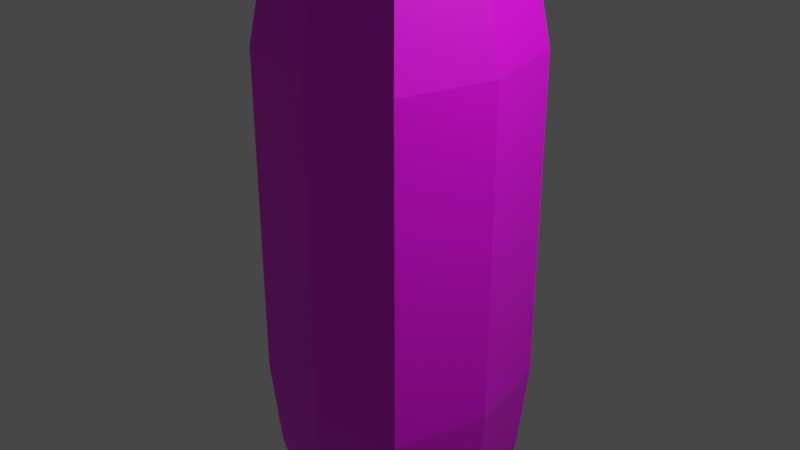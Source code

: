 # Source: carrot2.blend  (saved by Blender 3.6.11; exported with 4.5.12 LTS)
import bpy
from mathutils import Matrix  # noqa: F401  (used for matrix-valued properties, if any)

bpy.ops.wm.read_factory_settings(use_empty=True)
scene = bpy.context.scene
scene.name = 'Scene'

# ---- collections
col_collection = bpy.data.collections.new('Collection'); scene.collection.children.link(col_collection)

# ---- images (referenced by path relative to the original .blend; pixels are not part of the script)
import os
ASSET_DIR = os.environ.get("B2B_ASSET_DIR", "")  # directory of the original .blend (textures are referenced by path, not embedded)
HERE = os.path.dirname(os.path.abspath(__file__))  # packed textures are extracted next to this script under _unpacked/

def load_image(name, relpath, width, height, colorspace="sRGB"):
    """Load a texture the original file referenced (path relative to the .blend, or extracted next to this script)."""
    p = next((c for c in (os.path.join(HERE, relpath), os.path.join(ASSET_DIR, relpath)) if relpath and os.path.exists(c)), "")
    if p:
        img = bpy.data.images.load(p, check_existing=True)
        img.name = name
    else:  # same state as the original file: an image datablock whose file is absent (Cycles renders it pink)
        img = bpy.data.images.new(name, width, height)
        img.source = "FILE"
        img.filepath = "//" + (relpath or name)
    img.colorspace_settings.name = colorspace
    return img
img_untitled = load_image('Untitled', '', 1024, 1024, 'sRGB')

# ---- materials (node trees are filled in below, after node groups)
mat_material = bpy.data.materials.new('Material')
mat_material.alpha_threshold = 0.0
mat_material.use_transparent_shadow = False
mat_material.roughness = 0.5
mat_material.line_color = (0.0, 0.0, 0.0, 1.0)

# ---- material node trees
mat_material.use_nodes = True; mat_material.node_tree.nodes.clear()
_N = mat_material.node_tree.nodes; _L = mat_material.node_tree.links
n0 = _N.new('ShaderNodeOutputMaterial'); n0.name = 'Material Output'; n0.location = (300, 300)
n1 = _N.new('ShaderNodeBsdfPrincipled'); n1.name = 'Principled BSDF'; n1.location = (10, 300)
n1.distribution = 'GGX'
n1.subsurface_method = 'RANDOM_WALK_SKIN'
n1.inputs[3].default_value = 1.45
n1.inputs[27].default_value = (0.0, 0.0, 0.0, 1.0)
n1.inputs[28].default_value = 1.0
n2 = _N.new('ShaderNodeTexImage'); n2.name = 'Image Texture'; n2.location = (-280, 260)
n2.image = img_untitled
_L.new(n1.outputs[0], n0.inputs[0])
_L.new(n2.outputs[0], n1.inputs[0])
n0.is_active_output = True

# ---- world
world_world = bpy.data.worlds.new('World'); scene.world = world_world
world_world.use_nodes = True; world_world.node_tree.nodes.clear()
_N = world_world.node_tree.nodes; _L = world_world.node_tree.links
n0 = _N.new('ShaderNodeOutputWorld'); n0.name = 'World Output'; n0.location = (300, 300)
n1 = _N.new('ShaderNodeBackground'); n1.name = 'Background'; n1.location = (10, 300)
n1.inputs[0].default_value = (0.05088, 0.05088, 0.05088, 1.0)
_L.new(n1.outputs[0], n0.inputs[0])
n0.is_active_output = True
world_world.color = (0.05088, 0.05088, 0.05088)
world_world.use_sun_shadow = False
world_world.sun_shadow_jitter_overblur = 0.0

# ---- cameras
cam_camera = bpy.data.cameras.new('Camera')
cam_camera.clip_end = 100.0
cam_camera.ortho_scale = 7.314

# ---- lights
light_light = bpy.data.lights.new('Light', 'POINT')
light_light.transmission_factor = 0.0
light_light.energy = 1000.0
light_light.shadow_soft_size = 0.1
light_light.shadow_maximum_resolution = 0.006
light_light.use_absolute_resolution = True

# ---- meshes
me_cube = bpy.data.meshes.new('Cube')
me_cube.from_pydata([(1.0, 1.0, 1.793), (1.0, 1.0, -1.793), (1.0, -1.0, 1.793), (1.0, -1.0, -1.793), (-1.0, 1.0, 1.793), (-1.0, 1.0, -1.793), (-1.0, -1.0, 1.793), (-1.0, -1.0, -1.793), (0.8289, -0.8289, 3.022), (-0.8289, -0.8289, 3.022), (0.8289, 0.8289, 3.022), (-0.8289, 0.8289, 3.022), (0.371, -0.371, 3.355), (-0.371, -0.371, 3.355), (0.371, 0.371, 3.355), (-0.371, 0.371, 3.355), (-0.927, 0.927, -2.765), (-0.927, -0.927, -2.765), (0.927, 0.927, -2.765), (0.927, -0.927, -2.765), (-0.7162, 0.7162, -3.977), (-0.7162, -0.7162, -3.977), (0.7162, 0.7162, -3.977), (0.7162, -0.7162, -3.977), (-0.3351, 0.3351, -6.089), (-0.3351, -0.3351, -6.089), (0.3351, 0.3351, -6.089), (0.3351, -0.3351, -6.089), (-0.2307, 0.2307, -6.227), (-0.2307, -0.2307, -6.227), (0.2307, 0.2307, -6.227), (0.2307, -0.2307, -6.227), (-1.265, 0.0, -1.793), (1.265, 0.0, 1.793), (-1.265, 0.0, 1.793), (1.265, 0.0, -1.793), (1.048, 0.0, 3.022), (-1.048, 0.0, 3.022), (0.4693, 0.0, 3.355), (-0.4693, 0.0, 3.355), (-1.173, 0.0, -2.765), (1.173, 0.0, -2.765), (-0.9059, 0.0, -3.977), (0.9059, 0.0, -3.977), (-0.4239, 0.0, -6.089), (0.4239, 0.0, -6.089), (-0.2307, 0.0, -6.227), (0.2307, 0.0, -6.227), (0.0, 1.175, -1.793), (0.0, -1.175, 1.793), (0.0, -1.175, -1.793), (0.0, 1.175, 1.793), (0.0, -0.9743, 3.022), (0.0, 0.9743, 3.022), (0.0, -0.436, 3.355), (0.0, 0.436, 3.355), (0.0, 1.09, -2.765), (0.0, -1.09, -2.765), (0.0, 0.8417, -3.977), (0.0, -0.8417, -3.977), (0.0, 0.3939, -6.089), (0.0, -0.3939, -6.089), (0.0, 0.2307, -6.227), (0.0, -0.2307, -6.227), (0.0, 0.0, -6.227), (0.0, -0.436, 4.375), (-0.371, -0.371, 4.375), (0.4693, 0.0, 4.375), (0.371, -0.371, 4.375), (-0.4693, 0.0, 4.375), (-0.371, 0.371, 4.375), (0.0, 0.436, 4.375), (0.371, 0.371, 4.375), (0.0, 0.0, 4.375), (-0.6826, -0.4693, 5.645), (-1.054, -0.4043, 5.645), (-1.152, -0.03325, 5.645), (-0.6826, -0.03325, 5.645), (0.7488, -0.4191, 5.7), (0.6506, -0.7901, 5.7), (0.2796, -0.4191, 5.7), (0.2796, -0.8552, 5.7), (0.7883, 1.003, 5.56), (1.159, 0.9375, 5.56), (1.258, 0.5665, 5.56), (0.7883, 0.5665, 5.56), (-0.939, 0.7966, 5.632), (-0.8407, 1.168, 5.632), (-0.4697, 1.233, 5.632), (-0.4697, 0.7966, 5.632), (0.009186, 0.1501, 4.559), (1.654, -1.045, 5.816), (-0.4128, -2.168, 5.921), (-2.025, 0.1501, 5.816), (-0.501, 2.172, 5.578), (1.799, 1.852, 5.761), (0.6376, -1.784, 7.85), (-1.626, -1.054, 8.159), (-1.756, 1.26, 8.088), (0.6376, 2.084, 7.85), (2.043, 0.1501, 7.85), (0.4683, 0.1707, 9.312), (-0.1537, -1.37, 5.004), (0.9958, -0.3952, 4.675), (0.8134, -2.073, 5.743), (2.141, 0.4366, 5.55), (0.9958, 1.269, 4.675), (-1.283, 0.3301, 4.832), (-1.349, -1.37, 5.743), (-0.4574, 1.467, 4.832), (-1.754, 1.368, 5.291), (0.6069, 1.99, 5.637), (2.172, -0.5525, 6.833), (2.411, 1.269, 6.965), (0.2157, -2.507, 6.938), (1.346, -1.689, 6.833), (-2.143, -0.5615, 7.142), (-1.111, -2.082, 7.247), (-1.375, 2.055, 6.833), (-2.394, 0.6519, 6.833), (1.346, 1.99, 6.833), (0.2746, 2.591, 6.833), (1.574, -0.9868, 8.028), (-0.5885, -1.689, 8.028), (-2.162, 0.1501, 7.847), (-0.463, 2.055, 8.308), (2.033, 1.308, 8.233), (0.3786, -0.9868, 8.767), (1.664, 0.1707, 8.972), (-0.8396, -0.8105, 8.857), (-0.3804, 1.131, 9.062), (0.8377, 1.308, 8.972)], [], [(34, 6, 9, 37), (50, 49, 6, 7), (32, 34, 4, 5), (50, 7, 17, 57), (35, 33, 2, 3), (48, 51, 0, 1), (53, 11, 15, 55), (33, 0, 10, 36), (51, 4, 11, 53), (49, 2, 8, 52), (12, 38, 67, 68), (36, 10, 14, 38), (37, 9, 13, 39), (52, 8, 12, 54), (41, 19, 23, 43), (32, 5, 16, 40), (35, 3, 19, 41), (48, 1, 18, 56), (58, 22, 26, 60), (56, 18, 22, 58), (57, 17, 21, 59), (40, 16, 20, 42), (61, 25, 29, 63), (59, 21, 25, 61), (42, 20, 24, 44), (43, 23, 27, 45), (64, 47, 31, 63), (44, 24, 28, 46), (45, 27, 31, 47), (60, 26, 30, 62), (26, 45, 47, 30), (25, 44, 46, 29), (62, 30, 47, 64), (22, 43, 45, 26), (21, 42, 44, 25), (17, 40, 42, 21), (1, 35, 41, 18), (7, 32, 40, 17), (18, 41, 43, 22), (11, 37, 39, 15), (8, 36, 38, 12), (54, 12, 68, 65), (2, 33, 36, 8), (1, 0, 33, 35), (7, 6, 34, 32), (4, 34, 37, 11), (14, 55, 71, 72), (28, 62, 64, 46), (24, 60, 62, 28), (46, 64, 63, 29), (23, 59, 61, 27), (27, 61, 63, 31), (19, 57, 59, 23), (16, 56, 58, 20), (20, 58, 60, 24), (5, 48, 56, 16), (9, 52, 54, 13), (39, 13, 66, 69), (6, 49, 52, 9), (0, 51, 53, 10), (10, 53, 55, 14), (5, 4, 51, 48), (3, 50, 57, 19), (3, 2, 49, 50), (66, 65, 74, 75), (71, 70, 87, 88), (73, 67, 84, 85), (67, 73, 80, 78), (55, 15, 70, 71), (38, 14, 72, 67), (15, 39, 69, 70), (13, 54, 65, 66), (77, 76, 75, 74), (65, 73, 77, 74), (73, 69, 76, 77), (69, 66, 75, 76), (78, 80, 81, 79), (73, 65, 81, 80), (65, 68, 79, 81), (68, 67, 78, 79), (83, 82, 85, 84), (67, 72, 83, 84), (72, 71, 82, 83), (71, 73, 85, 82), (88, 87, 86, 89), (70, 69, 86, 87), (69, 73, 89, 86), (73, 71, 88, 89), (90, 103, 102), (91, 103, 105), (90, 102, 107), (90, 107, 109), (90, 109, 106), (91, 105, 112), (92, 104, 114), (93, 108, 116), (94, 110, 118), (95, 111, 120), (91, 112, 115), (92, 114, 117), (93, 116, 119), (94, 118, 121), (95, 120, 113), (96, 122, 127), (97, 123, 129), (98, 124, 130), (99, 125, 131), (100, 126, 128), (128, 131, 101), (128, 126, 131), (126, 99, 131), (131, 130, 101), (131, 125, 130), (125, 98, 130), (130, 129, 101), (130, 124, 129), (124, 97, 129), (129, 127, 101), (129, 123, 127), (123, 96, 127), (127, 128, 101), (127, 122, 128), (122, 100, 128), (113, 126, 100), (113, 120, 126), (120, 99, 126), (121, 125, 99), (121, 118, 125), (118, 98, 125), (119, 124, 98), (119, 116, 124), (116, 97, 124), (117, 123, 97), (117, 114, 123), (114, 96, 123), (115, 122, 96), (115, 112, 122), (112, 100, 122), (120, 121, 99), (120, 111, 121), (111, 94, 121), (118, 119, 98), (118, 110, 119), (110, 93, 119), (116, 117, 97), (116, 108, 117), (108, 92, 117), (114, 115, 96), (114, 104, 115), (104, 91, 115), (112, 113, 100), (112, 105, 113), (105, 95, 113), (106, 111, 95), (106, 109, 111), (109, 94, 111), (109, 110, 94), (109, 107, 110), (107, 93, 110), (107, 108, 93), (107, 102, 108), (102, 92, 108), (105, 106, 95), (105, 103, 106), (103, 90, 106), (102, 104, 92), (102, 103, 104), (103, 91, 104)])
_uv = me_cube.uv_layers.new(name='UVMap')
_uv.uv.foreach_set('vector', [0.3384, 0.5403, 0.3976, 0.5476, 0.3771, 0.6165, 0.3286, 0.6097, 0.4805, 0.3172, 0.4651, 0.5687, 0.3976, 0.5476, 0.4098, 0.3256, 0.3444, 0.3287, 0.3384, 0.5403, 0.2817, 0.5365, 0.2816, 0.3309, 0.4805, 0.3172, 0.4098, 0.3256, 0.402, 0.2624, 0.4663, 0.2456, 0.08227, 0.3189, 0.1004, 0.5694, 0.02524, 0.5955, 0.0002454, 0.3093, 0.22, 0.3287, 0.2254, 0.5416, 0.1667, 0.549, 0.1558, 0.3267, 0.2362, 0.6132, 0.2825, 0.6013, 0.2825, 0.6603, 0.2451, 0.6641, 0.1004, 0.5694, 0.1667, 0.549, 0.1868, 0.6177, 0.1413, 0.6472, 0.2254, 0.5416, 0.2817, 0.5365, 0.2825, 0.6013, 0.2362, 0.6132, 0.4651, 0.5687, 0.5403, 0.5932, 0.4811, 0.6923, 0.4219, 0.6495, 0.0002454, 0.9267, 0.0002454, 0.9004, 0.07021, 0.9004, 0.07021, 0.9267, 0.1413, 0.6472, 0.1868, 0.6177, 0.2091, 0.6725, 0.1765, 0.6905, 0.3286, 0.6097, 0.3771, 0.6165, 0.3555, 0.672, 0.32, 0.6613, 0.4219, 0.6495, 0.4811, 0.6923, 0.413, 0.7176, 0.3869, 0.6922, 0.09648, 0.247, 0.02156, 0.2246, 0.07746, 0.1297, 0.1296, 0.1582, 0.3444, 0.3287, 0.2816, 0.3309, 0.2816, 0.2725, 0.3406, 0.2682, 0.08227, 0.3189, 0.0002454, 0.3093, 0.02156, 0.2246, 0.09648, 0.247, 0.22, 0.3287, 0.1558, 0.3267, 0.1627, 0.2632, 0.2234, 0.2679, 0.2321, 0.1873, 0.1814, 0.1791, 0.2366, 0.04027, 0.2595, 0.04424, 0.2234, 0.2679, 0.1627, 0.2632, 0.1814, 0.1791, 0.2321, 0.1873, 0.4663, 0.2456, 0.402, 0.2624, 0.3831, 0.1786, 0.4333, 0.1571, 0.3406, 0.2682, 0.2816, 0.2725, 0.2814, 0.1928, 0.3316, 0.188, 0.3459, 0.02482, 0.327, 0.0402, 0.3205, 0.02601, 0.3347, 0.01224, 0.4333, 0.1571, 0.3831, 0.1786, 0.327, 0.0402, 0.3459, 0.02482, 0.3316, 0.188, 0.2814, 0.1928, 0.2818, 0.04955, 0.3044, 0.04544, 0.1296, 0.1582, 0.07746, 0.1297, 0.1976, 0.006834, 0.2168, 0.02591, 0.2817, 0.8621, 0.2975, 0.8621, 0.2975, 0.8779, 0.2817, 0.8779, 0.3044, 0.04544, 0.2818, 0.04955, 0.2818, 0.03402, 0.3008, 0.02806, 0.2168, 0.02591, 0.1976, 0.006834, 0.2135, 0.0002453, 0.229, 0.01211, 0.2595, 0.04424, 0.2366, 0.04027, 0.2431, 0.02606, 0.2628, 0.02823, 0.2366, 0.04027, 0.2168, 0.02591, 0.229, 0.01211, 0.2431, 0.02606, 0.327, 0.0402, 0.3044, 0.04544, 0.3008, 0.02806, 0.3205, 0.02601, 0.2817, 0.8462, 0.2975, 0.8462, 0.2975, 0.8621, 0.2817, 0.8621, 0.1814, 0.1791, 0.1296, 0.1582, 0.2168, 0.02591, 0.2366, 0.04027, 0.3831, 0.1786, 0.3316, 0.188, 0.3044, 0.04544, 0.327, 0.0402, 0.402, 0.2624, 0.3406, 0.2682, 0.3316, 0.188, 0.3831, 0.1786, 0.1558, 0.3267, 0.08227, 0.3189, 0.09648, 0.247, 0.1627, 0.2632, 0.4098, 0.3256, 0.3444, 0.3287, 0.3406, 0.2682, 0.402, 0.2624, 0.1627, 0.2632, 0.09648, 0.247, 0.1296, 0.1582, 0.1814, 0.1791, 0.2825, 0.6013, 0.3286, 0.6097, 0.32, 0.6613, 0.2825, 0.6603, 0.08453, 0.6918, 0.1413, 0.6472, 0.1765, 0.6905, 0.152, 0.7176, 0.0002454, 0.7439, 0.0002454, 0.7181, 0.07021, 0.7181, 0.07021, 0.7439, 0.02524, 0.5955, 0.1004, 0.5694, 0.1413, 0.6472, 0.08453, 0.6918, 0.1558, 0.3267, 0.1667, 0.549, 0.1004, 0.5694, 0.08227, 0.3189, 0.4098, 0.3256, 0.3976, 0.5476, 0.3384, 0.5403, 0.3444, 0.3287, 0.2817, 0.5365, 0.3384, 0.5403, 0.3286, 0.6097, 0.2825, 0.6013, 0.0002454, 0.874, 0.0002454, 0.8482, 0.07021, 0.8482, 0.07021, 0.874, 0.2659, 0.8462, 0.2817, 0.8462, 0.2817, 0.8621, 0.2659, 0.8621, 0.2818, 0.04955, 0.2595, 0.04424, 0.2628, 0.02823, 0.2818, 0.03402, 0.2659, 0.8621, 0.2817, 0.8621, 0.2817, 0.8779, 0.2659, 0.8779, 0.4848, 0.1303, 0.4333, 0.1571, 0.3459, 0.02482, 0.3656, 0.0069, 0.3656, 0.0069, 0.3459, 0.02482, 0.3347, 0.01224, 0.3499, 0.0004436, 0.5397, 0.2247, 0.4663, 0.2456, 0.4333, 0.1571, 0.4848, 0.1303, 0.2816, 0.2725, 0.2234, 0.2679, 0.2321, 0.1873, 0.2814, 0.1928, 0.2814, 0.1928, 0.2321, 0.1873, 0.2595, 0.04424, 0.2818, 0.04955, 0.2816, 0.3309, 0.22, 0.3287, 0.2234, 0.2679, 0.2816, 0.2725, 0.3771, 0.6165, 0.4219, 0.6495, 0.3869, 0.6922, 0.3555, 0.672, 0.0002454, 0.7961, 0.0002454, 0.7698, 0.07021, 0.7698, 0.07021, 0.7961, 0.3976, 0.5476, 0.4651, 0.5687, 0.4219, 0.6495, 0.3771, 0.6165, 0.1667, 0.549, 0.2254, 0.5416, 0.2362, 0.6132, 0.1868, 0.6177, 0.1868, 0.6177, 0.2362, 0.6132, 0.2451, 0.6641, 0.2091, 0.6725, 0.2816, 0.3309, 0.2817, 0.5365, 0.2254, 0.5416, 0.22, 0.3287, 0.5605, 0.308, 0.4805, 0.3172, 0.4663, 0.2456, 0.5397, 0.2247, 0.5605, 0.308, 0.5403, 0.5932, 0.4651, 0.5687, 0.4805, 0.3172, 0.4462, 0.7307, 0.4691, 0.7188, 0.4691, 0.8177, 0.4462, 0.8296, 0.3158, 0.7334, 0.3411, 0.7387, 0.3411, 0.8457, 0.3158, 0.8404, 0.4181, 0.7181, 0.4457, 0.7347, 0.4457, 0.8397, 0.4181, 0.8231, 0.5496, 0.8583, 0.5559, 0.8898, 0.4587, 0.8898, 0.4524, 0.8583, 0.0002454, 0.8482, 0.0002454, 0.8224, 0.07021, 0.8224, 0.07021, 0.8482, 0.0002454, 0.9004, 0.0002454, 0.874, 0.07021, 0.874, 0.07021, 0.9004, 0.0002454, 0.8224, 0.0002454, 0.7961, 0.07021, 0.7961, 0.07021, 0.8224, 0.0002454, 0.7698, 0.0002454, 0.7439, 0.07021, 0.7439, 0.07021, 0.7698, 0.2355, 0.8784, 0.2355, 0.8462, 0.2609, 0.853, 0.2654, 0.8784, 0.4691, 0.7188, 0.499, 0.7181, 0.499, 0.817, 0.4691, 0.8177, 0.499, 0.7181, 0.5273, 0.7333, 0.5273, 0.8322, 0.499, 0.817, 0.5273, 0.7333, 0.5535, 0.7307, 0.5535, 0.8296, 0.5273, 0.8322, 0.3714, 0.8461, 0.3714, 0.8783, 0.3415, 0.8783, 0.346, 0.8529, 0.5559, 0.8898, 0.5471, 0.9184, 0.4499, 0.9184, 0.4587, 0.8898, 0.5471, 0.9184, 0.5434, 0.944, 0.4462, 0.944, 0.4499, 0.9184, 0.5434, 0.8327, 0.5496, 0.8583, 0.4524, 0.8583, 0.4462, 0.8327, 0.3974, 0.8529, 0.4018, 0.8783, 0.3719, 0.8783, 0.3719, 0.8461, 0.3415, 0.7347, 0.3672, 0.7406, 0.3672, 0.8456, 0.3415, 0.8397, 0.3672, 0.7406, 0.3903, 0.7292, 0.3903, 0.8342, 0.3672, 0.8456, 0.3903, 0.7292, 0.4181, 0.7181, 0.4181, 0.8231, 0.3903, 0.8342, 0.4322, 0.8461, 0.4278, 0.8716, 0.4023, 0.8783, 0.4023, 0.8461, 0.2355, 0.7387, 0.2594, 0.7278, 0.2594, 0.8348, 0.2355, 0.8457, 0.2594, 0.7278, 0.2901, 0.7181, 0.2901, 0.8251, 0.2594, 0.8348, 0.2901, 0.7181, 0.3158, 0.7334, 0.3158, 0.8404, 0.2901, 0.8251, 0.1435, 0.7989, 0.0707, 0.8251, 0.0707, 0.7181, 0.7804, 0.6256, 0.7204, 0.5196, 0.8791, 0.5413, 0.1435, 0.7989, 0.0707, 0.7181, 0.2108, 0.7374, 0.1435, 0.7989, 0.2108, 0.7374, 0.235, 0.8321, 0.1435, 0.7989, 0.235, 0.8321, 0.1581, 0.9001, 0.7804, 0.6256, 0.8791, 0.5413, 0.8508, 0.6693, 0.6544, 0.7113, 0.7108, 0.6686, 0.7139, 0.7382, 0.7303, 0.1119, 0.6743, 0.0002454, 0.8173, 0.03909, 0.7379, 0.2782, 0.7211, 0.1934, 0.8078, 0.2283, 0.7482, 0.4261, 0.7346, 0.3499, 0.8174, 0.3954, 0.7804, 0.6256, 0.8508, 0.6693, 0.7724, 0.7013, 0.6544, 0.7113, 0.7139, 0.7382, 0.6707, 0.7939, 0.7303, 0.1119, 0.8173, 0.03909, 0.8041, 0.1306, 0.7379, 0.2782, 0.8078, 0.2283, 0.8127, 0.3208, 0.7482, 0.4261, 0.8174, 0.3954, 0.8311, 0.4933, 0.7656, 0.7663, 0.8307, 0.7525, 0.7984, 0.8233, 0.6879, 0.8764, 0.7226, 0.8151, 0.754, 0.8779, 0.8784, 0.182, 0.8801, 0.09711, 0.9772, 0.2414, 0.8807, 0.3407, 0.8959, 0.2681, 0.9857, 0.3447, 0.9068, 0.7332, 0.9998, 0.776, 0.896, 0.8088, 0.896, 0.8088, 0.9526, 0.9008, 0.8561, 0.8732, 0.896, 0.8088, 0.9998, 0.776, 0.9526, 0.9008, 0.9349, 0.4533, 0.8807, 0.3407, 0.9857, 0.3447, 0.9526, 0.9008, 0.8624, 0.9782, 0.8561, 0.8732, 0.9857, 0.3447, 0.8959, 0.2681, 0.9772, 0.2414, 0.8959, 0.2681, 0.8784, 0.182, 0.9772, 0.2414, 0.8624, 0.9782, 0.754, 0.8779, 0.8561, 0.8732, 0.8624, 0.9782, 0.6533, 0.9782, 0.754, 0.8779, 0.6533, 0.9782, 0.6879, 0.8764, 0.754, 0.8779, 0.754, 0.8779, 0.7984, 0.8233, 0.8561, 0.8732, 0.754, 0.8779, 0.7226, 0.8151, 0.7984, 0.8233, 0.7226, 0.8151, 0.7656, 0.7663, 0.7984, 0.8233, 0.7984, 0.8233, 0.896, 0.8088, 0.8561, 0.8732, 0.7984, 0.8233, 0.8307, 0.7525, 0.896, 0.8088, 0.8307, 0.7525, 0.9068, 0.7332, 0.896, 0.8088, 0.9973, 0.648, 0.9998, 0.776, 0.9068, 0.7332, 0.8311, 0.4933, 0.8174, 0.3954, 0.9349, 0.4533, 0.8174, 0.3954, 0.8807, 0.3407, 0.9349, 0.4533, 0.8127, 0.3208, 0.8959, 0.2681, 0.8807, 0.3407, 0.8127, 0.3208, 0.8078, 0.2283, 0.8959, 0.2681, 0.8078, 0.2283, 0.8784, 0.182, 0.8959, 0.2681, 0.8041, 0.1306, 0.8801, 0.09711, 0.8784, 0.182, 0.8041, 0.1306, 0.8173, 0.03909, 0.8801, 0.09711, 0.5925, 0.9019, 0.6879, 0.8764, 0.6533, 0.9782, 0.6707, 0.7939, 0.7226, 0.8151, 0.6879, 0.8764, 0.6707, 0.7939, 0.7139, 0.7382, 0.7226, 0.8151, 0.7139, 0.7382, 0.7656, 0.7663, 0.7226, 0.8151, 0.7724, 0.7013, 0.8307, 0.7525, 0.7656, 0.7663, 0.7724, 0.7013, 0.8508, 0.6693, 0.8307, 0.7525, 0.8508, 0.6693, 0.9068, 0.7332, 0.8307, 0.7525, 0.8174, 0.3954, 0.8127, 0.3208, 0.8807, 0.3407, 0.8174, 0.3954, 0.7346, 0.3499, 0.8127, 0.3208, 0.7346, 0.3499, 0.7379, 0.2782, 0.8127, 0.3208, 0.8078, 0.2283, 0.8041, 0.1306, 0.8784, 0.182, 0.8078, 0.2283, 0.7211, 0.1934, 0.8041, 0.1306, 0.7211, 0.1934, 0.7303, 0.1119, 0.8041, 0.1306, 0.5925, 0.9019, 0.6707, 0.7939, 0.6879, 0.8764, 0.5925, 0.9019, 0.561, 0.7403, 0.6707, 0.7939, 0.561, 0.7403, 0.6544, 0.7113, 0.6707, 0.7939, 0.7139, 0.7382, 0.7724, 0.7013, 0.7656, 0.7663, 0.7139, 0.7382, 0.7108, 0.6686, 0.7724, 0.7013, 0.7108, 0.6686, 0.7804, 0.6256, 0.7724, 0.7013, 0.8508, 0.6693, 0.9973, 0.648, 0.9068, 0.7332, 0.8508, 0.6693, 0.8791, 0.5413, 0.9973, 0.648, 0.6963, 0.5191, 0.7482, 0.4261, 0.8311, 0.4933, 0.6478, 0.3909, 0.7346, 0.3499, 0.7482, 0.4261, 0.6478, 0.3909, 0.6635, 0.269, 0.7346, 0.3499, 0.6635, 0.269, 0.7379, 0.2782, 0.7346, 0.3499, 0.6635, 0.269, 0.7211, 0.1934, 0.7379, 0.2782, 0.6635, 0.269, 0.646, 0.154, 0.7211, 0.1934, 0.646, 0.154, 0.7303, 0.1119, 0.7211, 0.1934, 0.646, 0.154, 0.6743, 0.0002454, 0.7303, 0.1119, 0.646, 0.154, 0.561, 0.01147, 0.6743, 0.0002454, 0.6184, 0.6206, 0.6544, 0.7113, 0.561, 0.7403, 0.6963, 0.5191, 0.6478, 0.3909, 0.7482, 0.4261, 0.6963, 0.5191, 0.561, 0.497, 0.6478, 0.3909, 0.0707, 0.8251, 0.1435, 0.7989, 0.1581, 0.9001, 0.6184, 0.6206, 0.7108, 0.6686, 0.6544, 0.7113, 0.6184, 0.6206, 0.7204, 0.5196, 0.7108, 0.6686, 0.7204, 0.5196, 0.7804, 0.6256, 0.7108, 0.6686])
me_cube.materials.append(mat_material)
me_cube.use_mirror_vertex_groups = False
me_cube.update()

# ---- objects
ob_cube = bpy.data.objects.new('Cube', me_cube)
ob_light = bpy.data.objects.new('Light', light_light)
ob_camera = bpy.data.objects.new('Camera', cam_camera)

# ---- transforms, parenting, visibility, modifiers, constraints
ob_cube.location = (0.0, 0.0, 0.0)
ob_cube.lock_rotations_4d = False
ob_cube.empty_display_type = 'ARROWS'
ob_cube.lineart.crease_threshold = 0.0
ob_light.location = (4.076, 1.005, 5.904)
ob_light.rotation_euler = (0.6503, 0.05522, 1.866)
ob_light.lock_rotations_4d = False
ob_light.empty_display_type = 'ARROWS'
ob_light.color = (0.0, 0.0, 0.0, 0.0)
ob_light.lineart.crease_threshold = 0.0
ob_camera.location = (7.359, -6.926, 4.958)
ob_camera.rotation_euler = (1.109, 0.0, 0.8149)
ob_camera.lock_rotations_4d = False
ob_camera.empty_display_type = 'ARROWS'
ob_camera.color = (0.0, 0.0, 0.0, 0.0)
ob_camera.display_type = 'WIRE'
ob_camera.lineart.crease_threshold = 0.0

# ---- collection membership
col_collection.objects.link(ob_cube)
col_collection.objects.link(ob_light)
col_collection.objects.link(ob_camera)

# ---- scene / render settings (as saved in the file)
scene.camera = ob_camera
scene.frame_start = 1; scene.frame_end = 250; scene.frame_set(1)
scene.render.engine = 'BLENDER_EEVEE_NEXT'
scene.cycles.sampling_pattern = 'TABULATED_SOBOL'
scene.view_settings.view_transform = 'Filmic'
bpy.context.view_layer.update()
